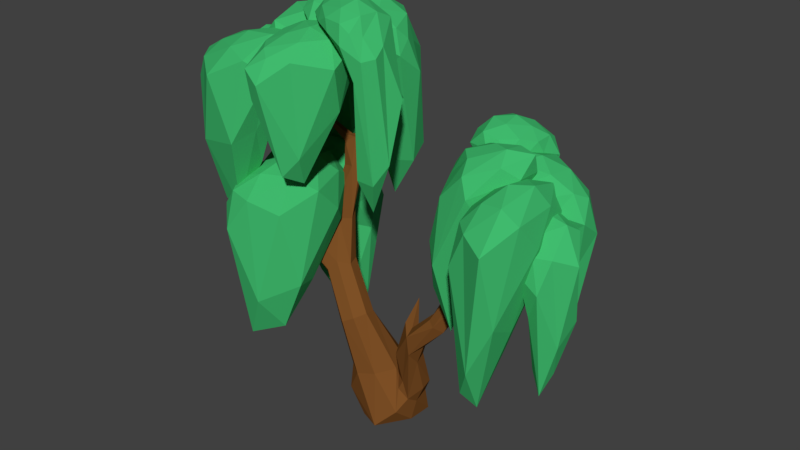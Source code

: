 # Source: Tree_009.blend  (saved by Blender 2.78.0; exported with 4.5.12 LTS)
import bpy
from mathutils import Matrix  # noqa: F401  (used for matrix-valued properties, if any)

bpy.ops.wm.read_factory_settings(use_empty=True)
scene = bpy.context.scene
scene.name = 'Scene'

# ---- collections
col_collection_1 = bpy.data.collections.new('Collection 1'); scene.collection.children.link(col_collection_1)

# ---- materials (node trees are filled in below, after node groups)
mat_brunfonc__002 = bpy.data.materials.new('BrunFoncé.002')
mat_brunfonc__002.alpha_threshold = 0.0
mat_brunfonc__002.use_transparent_shadow = False
mat_brunfonc__002.diffuse_color = (0.2079, 0.07967, 0.01937, 1.0)
mat_brunfonc__002.roughness = 0.5
mat_brunfonc__002.specular_intensity = 0.0
mat_vertfonc__003 = bpy.data.materials.new('VertFoncé.003')
mat_vertfonc__003.alpha_threshold = 0.0
mat_vertfonc__003.use_transparent_shadow = False
mat_vertfonc__003.diffuse_color = (0.05177, 0.4969, 0.1565, 1.0)
mat_vertfonc__003.roughness = 0.5
mat_vertfonc__003.specular_intensity = 0.0

# ---- material node trees

# ---- world
world_world = bpy.data.worlds.new('World'); scene.world = world_world
world_world.color = (0.05088, 0.05088, 0.05088)
world_world.use_sun_shadow = False
world_world.sun_shadow_jitter_overblur = 0.0
world_world.cycles.sampling_method = 'MANUAL'

# ---- meshes
me_plane_013 = bpy.data.meshes.new('Plane.013')
me_plane_013.from_pydata([(-1.528, 0.7576, 6.058), (0.02313, -0.5264, 1.207), (0.5765, -0.4703, 0.4063), (0.191, 0.7731, 0.3312), (0.6527, 0.5796, 0.0), (-0.7416, -0.468, 0.5074), (-0.2965, -0.5333, 0.0), (-1.648, 0.5097, 5.927), (-1.654, 0.4854, 5.377), (-1.773, 0.5126, 4.517), (-1.319, 0.3187, 4.246), (-1.502, 0.6279, 4.505), (-1.258, -0.2621, 3.437), (-1.582, -0.213, 3.059), (-0.4771, -0.6279, 2.474), (-0.3685, -0.1022, 2.477), (-0.9302, -0.5376, 2.199), (0.2647, 0.2748, 1.232), (-0.8502, -0.0002425, 2.235), (-0.7331, -0.3849, 1.101), (1.007, -0.6401, 2.614), (0.139, 0.5585, 0.0), (-1.389, 0.2501, 8.22), (0.9494, -0.3777, 2.701), (1.27, -0.4027, 2.366), (2.44, -0.4588, 4.326), (0.6321, -0.002478, 0.0), (-1.405, 0.2143, 2.962), (0.5609, 0.5138, 0.8334), (0.7386, 0.04537, 0.5101), (-0.6141, 0.5243, 0.523), (-2.106, -0.2277, 7.099), (-1.143, 0.2249, 3.392), (-2.165, -0.2276, 3.552), (0.5715, -0.2586, 2.28), (-2.248, 0.02651, 3.816), (-1.712, 0.07414, 4.304), (2.029, -0.2014, 4.344), (-1.723, 0.6464, 5.978), (-1.266, 0.6522, 5.847), (2.094, -0.5578, 3.902), (2.323, -0.4374, 3.853), (-1.09, 0.6172, 7.403), (-1.198, 0.7333, 7.513), (-0.9684, 0.9012, 7.216), (-0.9569, 0.7466, 7.167), (-0.9937, 0.7363, 7.484), (-1.167, 0.6966, 7.218), (-2.154, -0.05032, 4.0), (-2.101, -0.3776, 3.675), (0.5104, -0.3016, 0.9205), (3.098, -1.076, 4.493), (2.998, -1.064, 4.552), (3.113, -0.8848, 4.615), (2.513, -0.3992, 4.049), (2.159, 0.3507, 4.94), (0.7435, -0.09216, 2.662), (0.7249, -0.33, 2.716), (1.037, -0.312, 1.834), (0.6206, -0.2909, 1.15), (0.9902, -0.05725, 1.93), (0.9576, 0.001407, 0.9663), (0.4228, 0.07194, 1.291), (1.533, -0.3973, 3.289), (1.859, -0.5015, 3.01), (1.671, -0.6151, 3.101), (2.337, -0.05035, 4.254), (1.944, -0.163, 4.07), (2.281, 0.3991, 4.857), (2.234, 0.2194, 4.971), (2.365, 0.2794, 4.91), (-2.77, -0.5004, 3.891), (-2.627, -0.4727, 4.046), (-0.8777, 0.01047, 0.6269), (-0.5639, 0.3287, 0.0), (-0.2596, 0.7209, 0.3385), (0.1696, -0.7173, 0.0), (-2.09, 0.08808, 3.532), (-1.409, 0.4426, 5.422), (-0.9876, 0.9171, 7.452), (-0.2061, 0.572, 1.305), (0.3418, -0.1734, 1.306), (-1.428, -0.3768, 3.232), (-1.991, -0.3064, 3.912), (0.9524, 0.2334, 1.056), (0.3093, 0.5327, 1.034), (1.796, -0.2239, 3.005), (0.6975, -0.2089, 0.6732), (0.3918, -0.145, 1.18), (1.538, -0.2305, 3.213), (2.291, -0.225, 4.333), (-0.4332, 0.8823, 8.06), (-0.4625, 0.9137, 8.064), (-1.387, 0.2834, 8.243), (3.604, -1.598, 5.475), (3.59, -1.558, 5.509), (2.868, 0.8596, 5.987), (0.8333, -0.008331, 3.219), (-0.7331, -0.2138, 0.0), (-3.043, -0.7401, 4.533), (-0.3811, -0.6421, 1.116), (-0.7284, -0.7146, 2.34), (-1.013, -0.2466, 2.17), (-0.5958, 0.08146, 2.383), (-0.3131, -0.3883, 2.55), (-1.018, -0.08718, 3.396), (-1.727, 0.5167, 3.941), (-1.544, 0.8254, 5.538), (-1.479, 0.06419, 4.304), (-1.849, 0.2267, 4.364), (-1.296, 0.8384, 5.924), (-1.59, 0.6892, 6.05), (-1.592, 0.5269, 6.087), (-1.406, 0.5808, 6.058), (-1.24, 0.8521, 6.937), (-2.679, -0.6001, 3.898), (0.6823, 0.4264, 0.5899), (1.033, -0.2175, 2.694), (1.21, -0.2004, 2.428), (1.011, -0.5761, 2.137), (3.163, -0.9462, 4.499), (2.355, 0.3531, 4.868), (2.322, 0.222, 4.956), (2.172, 0.2785, 4.985), (0.9508, -0.1683, 2.699), (0.5223, -0.4032, 1.882), (0.5973, 0.1416, 1.547), (1.957, -0.1619, 3.445), (2.19, -0.5228, 3.784), (2.101, -0.4985, 4.167), (1.541, -0.5609, 3.209), (2.067, -0.05606, 3.968), (2.202, 0.4083, 4.891), (2.989, -1.001, 4.647), (-2.711, -0.4105, 4.012), (-2.606, -0.575, 4.012), (-0.2526, -0.2773, 7.879), (-1.322, 0.2615, 8.737), (-0.1512, -0.04676, 6.597), (0.0303, -0.5157, 5.7), (-0.4798, -0.8238, 8.435), (-1.406, -0.3817, 8.728), (-0.8409, 0.3668, 9.14), (0.1745, -0.3384, 8.608), (-0.2337, -0.8388, 8.884), (-0.9143, -0.7573, 9.047), (-1.513, -0.121, 9.173), (-0.5205, -0.2777, 9.384), (-0.4165, -0.3081, 5.758), (-0.6464, 0.08845, 8.345), (-0.5986, 0.4032, 8.478), (-1.519, -0.06405, 8.752), (-0.7989, -0.2492, 8.424), (-0.3647, -0.543, 5.737), (-0.2321, -0.2127, 4.936), (-0.425, -0.549, 8.065), (-0.1557, -0.8282, 7.934), (-0.8823, -0.592, 8.604), (-1.611, 0.07382, 8.998), (-1.617, -0.3073, 8.935), (-0.2764, 0.4101, 8.725), (-1.279, 0.4276, 8.981), (0.3055, -0.3333, 6.176), (0.3809, -0.01717, 7.496), (-0.3704, -0.9727, 8.651), (0.03574, -0.8285, 8.374), (-1.242, -0.6156, 8.887), (-0.7954, -0.848, 8.813), (-1.438, 0.1743, 9.273), (-0.07594, 0.1809, 9.019), (-0.07078, -0.6408, 8.796), (-0.4515, -0.8622, 9.039), (-1.267, -0.4626, 9.16), (-0.7421, 0.1036, 9.378), (-1.062, -0.1751, 9.351), (-0.1236, -0.1652, 9.181), (-0.1994, -0.5549, 9.174), (-0.6561, -0.5914, 9.252), (0.2131, -0.5972, 8.424), (-2.71, 1.299, 6.676), (-2.845, -0.29, 7.853), (-3.157, 1.336, 5.911), (-2.24, 2.13, 4.481), (-1.849, 1.359, 7.443), (-1.991, -0.07908, 7.839), (-3.214, 0.2667, 8.398), (-3.112, 2.376, 7.832), (-1.953, 1.918, 8.113), (-1.758, 0.7263, 8.273), (-2.268, -0.3433, 8.444), (-2.558, 0.9934, 8.732), (-2.733, 1.174, 4.614), (-2.958, 0.6494, 7.32), (-3.38, 0.5551, 7.501), (-2.337, -0.3783, 7.873), (-2.457, 0.6225, 7.428), (-2.205, 1.493, 4.215), (-2.614, 1.895, 4.497), (-2.243, 1.267, 6.873), (-1.924, 1.875, 6.147), (-1.982, 0.6856, 7.672), (-2.466, -0.5627, 8.207), (-1.981, -0.3831, 8.121), (-3.547, 0.9606, 7.837), (-3.076, -0.3169, 8.183), (-2.692, 2.359, 6.601), (-3.285, 2.054, 6.708), (-1.642, 1.688, 7.745), (-1.975, 2.279, 7.388), (-1.776, 0.2421, 8.056), (-1.694, 0.9318, 7.956), (-2.678, -0.3935, 8.579), (-3.468, 1.506, 8.296), (-2.406, 2.208, 8.046), (-1.83, 1.429, 8.277), (-1.957, 0.1355, 8.426), (-2.93, 0.521, 8.722), (-2.421, 0.2542, 8.684), (-3.015, 1.64, 8.527), (-2.4, 1.659, 8.488), (-2.094, 0.9712, 8.551), (-2.811, -1.113, 7.019), (-1.892, -0.3402, 7.888), (-2.364, -1.365, 6.561), (-3.528, -1.273, 4.661), (-3.711, -0.6941, 7.475), (-2.822, 0.006409, 7.84), (-1.874, -0.8555, 8.262), (-3.078, -1.94, 7.733), (-3.956, -1.07, 7.929), (-3.509, -0.3165, 8.1), (-2.453, -0.01146, 8.296), (-2.917, -0.9046, 8.441), (-2.614, -1.033, 5.673), (-2.258, -0.9035, 7.461), (-1.815, -1.083, 7.609), (-2.331, -0.01783, 7.891), (-2.73, -0.6198, 7.523), (-3.231, -0.9096, 4.862), (-3.035, -1.342, 4.623), (-3.253, -0.8463, 7.133), (-3.866, -1.003, 6.828), (-3.233, -0.403, 7.679), (-2.129, 0.006283, 8.144), (-2.685, 0.1719, 8.057), (-1.896, -1.402, 7.834), (-1.677, -0.4574, 8.134), (-3.541, -1.726, 6.178), (-2.62, -1.829, 6.326), (-4.106, -0.7684, 7.667), (-4.081, -1.263, 7.343), (-3.216, -0.05705, 7.971), (-3.661, -0.3874, 7.86), (-2.042, -0.2086, 8.409), (-2.296, -1.667, 8.131), (-3.675, -1.472, 7.88), (-3.82, -0.7393, 8.069), (-3.008, -0.1045, 8.248), (-2.304, -0.8476, 8.471), (-2.645, -0.4259, 8.442), (-2.816, -1.5, 8.275), (-3.413, -1.178, 8.226), (-3.337, -0.638, 8.297), (-3.384, 0.2422, 6.756), (-2.104, -0.4384, 7.407), (-3.637, -0.09944, 6.419), (-4.097, 0.9134, 5.425), (-3.029, 0.9474, 7.242), (-1.964, 0.3146, 7.373), (-2.558, -0.5291, 7.941), (-4.156, 0.3153, 7.767), (-3.375, 1.068, 7.859), (-2.409, 0.7914, 7.813), (-1.775, 0.0004777, 7.837), (-2.813, 0.2544, 8.265), (-3.46, 0.1779, 5.896), (-2.912, -0.1889, 7.116), (-2.962, -0.5567, 7.273), (-1.859, -0.06774, 7.381), (-2.702, 0.1991, 7.168), (-3.593, 0.7111, 5.469), (-4.089, 0.5315, 5.234), (-3.174, 0.6013, 6.854), (-3.532, 1.073, 6.8), (-2.547, 0.598, 7.342), (-1.719, -0.2362, 7.63), (-1.695, 0.2128, 7.556), (-3.267, -0.5421, 7.607), (-2.114, -0.6309, 7.682), (-4.338, 0.6387, 5.929), (-4.177, 0.05961, 6.683), (-3.154, 1.231, 7.515), (-3.756, 1.18, 7.33), (-2.092, 0.6018, 7.576), (-2.585, 0.9162, 7.584), (-1.861, -0.3425, 7.963), (-3.571, -0.2814, 8.041), (-3.755, 0.8133, 7.871), (-2.948, 0.9887, 7.916), (-2.021, 0.4201, 7.868), (-2.598, -0.2115, 8.216), (-2.231, 0.09537, 8.119), (-3.477, 0.1256, 8.216), (-3.284, 0.6203, 8.15), (-2.663, 0.6137, 8.089), (-1.384, -0.7654, 7.443), (-1.834, 0.2923, 8.189), (-0.9839, -0.3205, 7.039), (-1.401, -1.619, 5.885), (-2.018, -1.625, 7.93), (-2.249, -0.507, 8.202), (-1.372, 0.2762, 8.523), (-0.5349, -0.9394, 8.133), (-1.561, -1.741, 8.353), (-2.106, -1.193, 8.477), (-2.184, -0.1469, 8.587), (-1.437, -0.6443, 8.747), (-1.305, -0.5575, 6.486), (-1.375, -0.1191, 7.83), (-1.166, 0.2652, 7.936), (-2.168, -0.06407, 8.217), (-1.768, -0.5764, 7.913), (-1.604, -1.235, 6.013), (-1.251, -1.161, 5.635), (-1.823, -1.244, 7.59), (-1.852, -1.905, 7.496), (-2.054, -1.023, 8.083), (-2.167, 0.1331, 8.432), (-2.373, -0.3482, 8.387), (-0.889, 0.1735, 8.143), (-1.706, 0.4856, 8.396), (-1.092, -1.439, 6.279), (-0.676, -0.6716, 7.178), (-1.951, -1.94, 8.127), (-1.571, -2.037, 7.879), (-2.253, -0.8706, 8.343), (-2.142, -1.414, 8.271), (-1.965, 0.2043, 8.663), (-0.6938, -0.1921, 8.434), (-1.149, -1.517, 8.292), (-1.799, -1.545, 8.469), (-2.16, -0.6532, 8.578), (-1.423, -0.09235, 8.737), (-1.834, -0.3521, 8.73), (-0.8964, -0.6275, 8.594), (-1.264, -1.14, 8.585), (-1.728, -1.005, 8.644), (-1.024, 1.153, 7.06), (-2.29, 0.4283, 8.419), (-1.193, 1.447, 6.144), (-0.4591, 1.37, 5.504), (-0.4856, 0.5721, 7.818), (-1.611, -0.1302, 8.394), (-2.018, 1.106, 8.878), (-0.5578, 1.691, 7.953), (-0.236, 0.9007, 8.377), (-0.7906, 0.2026, 8.72), (-1.93, -0.008226, 9.022), (-1.019, 1.041, 9.122), (-1.03, 0.9952, 5.69), (-1.664, 1.026, 7.764), (-1.974, 1.324, 7.947), (-2.053, -0.02812, 8.46), (-1.373, 0.6189, 7.883), (-0.7269, 0.8823, 5.62), (-0.9432, 1.323, 4.637), (-0.8104, 0.7843, 7.322), (-0.3159, 0.8745, 7.087), (-1.015, 0.3005, 8.125), (-2.245, -0.002724, 8.813), (-1.82, -0.2917, 8.713), (-1.722, 1.729, 8.222), (-2.419, 0.6287, 8.745), (-0.5154, 1.782, 5.783), (-0.8913, 2.046, 6.67), (-0.2092, 0.6179, 8.081), (-0.1231, 1.15, 7.644), (-1.206, -0.0912, 8.57), (-0.6323, 0.2431, 8.381), (-2.203, 0.3026, 9.155), (-1.279, 1.831, 8.572), (-0.3595, 1.218, 8.237), (-0.3432, 0.655, 8.622), (-1.364, 0.02564, 8.947), (-1.615, 1.061, 9.17), (-1.525, 0.492, 9.178), (-0.8938, 1.549, 8.784), (-0.5005, 1.181, 8.772), (-0.7718, 0.6434, 8.956), (2.508, -0.9774, 5.475), (3.565, -0.5839, 6.626), (2.527, -1.272, 4.958), (2.12, -0.8523, 3.792), (2.201, -0.4428, 6.218), (3.222, -0.06726, 6.594), (3.369, -0.951, 7.224), (2.25, -1.218, 6.437), (2.052, -0.4672, 6.831), (2.625, -0.152, 7.094), (3.52, -0.1506, 7.25), (2.94, -0.4925, 7.433), (2.594, -0.8887, 4.246), (2.919, -0.9556, 6.072), (3.094, -1.224, 6.29), (3.511, -0.2044, 6.627), (2.817, -0.6066, 6.177), (2.434, -0.6879, 3.888), (2.415, -1.003, 3.517), (2.404, -0.6537, 5.647), (1.979, -0.5316, 5.43), (2.668, -0.3155, 6.446), (3.681, -0.2488, 7.006), (3.422, 0.02828, 6.901), (2.945, -1.389, 6.63), (3.666, -0.753, 7.015), (2.028, -1.08, 4.41), (2.304, -1.478, 5.137), (1.962, -0.3482, 6.52), (1.869, -0.5271, 5.988), (2.928, -0.04204, 6.857), (2.425, -0.2178, 6.779), (3.707, -0.3822, 7.387), (2.771, -1.279, 6.998), (2.117, -0.7356, 6.685), (2.211, -0.3816, 7.1), (3.11, -0.07402, 7.228), (3.292, -0.6768, 7.472), (3.319, -0.2663, 7.419), (2.641, -0.9467, 7.2), (2.38, -0.6518, 7.223), (2.697, -0.3123, 7.319), (1.867, -0.8255, 5.624), (1.943, -1.107, 5.386), (2.611, 0.5807, 6.154), (2.34, -0.2001, 6.904), (2.291, 0.5458, 5.813), (3.081, 0.9371, 4.869), (3.245, 0.7032, 6.646), (2.999, -0.04042, 6.9), (2.101, 0.1065, 7.322), (2.383, 1.192, 6.961), (3.201, 1.034, 7.156), (3.236, 0.4253, 7.241), (2.753, -0.1585, 7.338), (2.65, 0.5488, 7.587), (2.608, 0.4478, 5.37), (2.353, 0.2567, 6.537), (2.025, 0.1938, 6.668), (2.712, -0.2163, 6.916), (2.724, 0.278, 6.615), (3.046, 0.6127, 4.974), (2.785, 0.7769, 4.694), (2.954, 0.6009, 6.274), (3.251, 0.9314, 6.183), (3.079, 0.3537, 6.796), (2.591, -0.3005, 7.158), (2.972, -0.183, 7.099), (1.928, 0.4192, 6.927), (2.157, -0.2072, 7.147), (2.75, 1.066, 5.287), (2.255, 0.9302, 5.981), (3.422, 0.9076, 6.878), (3.235, 1.178, 6.63), (3.184, 0.155, 7.068), (3.31, 0.518, 7.013), (2.439, -0.2002, 7.437), (2.026, 0.7405, 7.28), (2.89, 1.157, 7.114), (3.246, 0.7928, 7.264), (3.03, 0.1112, 7.338), (2.329, 0.2772, 7.567), (2.687, 0.1633, 7.532), (2.371, 0.8512, 7.454), (2.834, 0.8945, 7.425), (3.0, 0.5526, 7.453), (4.263, -0.569, 4.657), (3.496, 0.03412, 5.599), (4.44, -0.3151, 4.247), (4.505, -1.045, 2.976), (3.988, -1.095, 5.238), (3.295, -0.5102, 5.54), (3.927, 0.006749, 6.183), (4.982, -0.7937, 5.763), (4.325, -1.274, 5.923), (3.635, -0.9533, 5.988), (3.265, -0.2911, 6.122), (4.07, -0.6346, 6.502), (4.194, -0.46, 3.636), (4.021, -0.2216, 5.155), (4.127, 0.03502, 5.352), (3.265, -0.2129, 5.577), (3.825, -0.4918, 5.221), (4.277, -0.9636, 3.439), (4.63, -0.7838, 3.395), (4.078, -0.8214, 4.78), (4.278, -1.211, 4.655), (3.688, -0.7864, 5.425), (3.22, -0.09097, 5.896), (3.136, -0.4181, 5.79), (4.403, -0.03774, 5.711), (3.57, 0.1547, 5.931), (4.78, -0.9748, 4.081), (4.863, -0.5174, 4.493), (4.088, -1.343, 5.533), (4.513, -1.359, 5.251), (3.386, -0.7561, 5.752), (3.715, -1.048, 5.692), (3.39, -0.05462, 6.278), (4.664, -0.3027, 6.18), (4.64, -1.129, 5.908), (4.027, -1.171, 6.041), (3.401, -0.6357, 6.113), (3.96, -0.2575, 6.489), (3.635, -0.4371, 6.401), (4.571, -0.6104, 6.378), (4.357, -0.9528, 6.298), (3.888, -0.8719, 6.294), (3.47, 0.2625, 5.193), (2.541, -0.3495, 6.202), (3.099, 0.4877, 4.735), (4.263, 0.2582, 3.464), (4.247, -0.1262, 5.855), (3.375, -0.7184, 6.197), (2.537, 0.1741, 6.765), (3.727, 1.102, 6.279), (4.471, 0.2626, 6.541), (4.01, -0.4153, 6.656), (3.016, -0.6433, 6.787), (3.485, 0.1966, 7.122), (3.358, 0.1227, 4.138), (2.929, 0.1276, 5.708), (2.527, 0.3294, 5.884), (2.925, -0.6713, 6.219), (3.342, -0.1532, 5.814), (3.96, -0.05939, 3.605), (3.816, 0.3293, 3.228), (3.852, 0.003094, 5.355), (4.44, 0.1128, 5.232), (3.783, -0.363, 6.058), (2.726, -0.6619, 6.544), (3.229, -0.8486, 6.465), (2.609, 0.6492, 6.233), (2.339, -0.2068, 6.53), (4.016, 0.6671, 4.026), (3.376, 0.9269, 4.961), (4.604, -0.05303, 6.167), (4.626, 0.389, 5.834), (3.733, -0.6613, 6.423), (4.165, -0.3772, 6.349), (2.646, -0.4301, 6.919), (2.976, 0.9122, 6.708), (4.239, 0.6489, 6.485), (4.321, -0.03085, 6.686), (3.532, -0.5818, 6.787), (2.92, 0.1696, 7.095), (3.209, -0.2452, 7.048), (3.435, 0.7479, 6.942), (3.965, 0.4145, 6.904), (3.861, -0.08578, 6.941), (3.706, -1.284, 4.846), (4.054, -0.1646, 5.997), (4.025, -1.35, 4.328), (3.199, -1.729, 2.831), (3.069, -1.243, 5.588), (3.385, -0.1948, 5.964), (4.265, -0.6809, 6.674), (3.88, -2.235, 6.143), (3.084, -1.729, 6.4), (3.108, -0.8016, 6.505), (3.643, -0.07535, 6.656), (3.68, -1.157, 7.08), (3.717, -1.123, 3.616), (3.995, -0.8625, 5.442), (4.327, -0.8665, 5.66), (3.686, -0.0216, 5.997), (3.626, -0.7729, 5.547), (3.265, -1.249, 2.983), (3.506, -1.591, 2.566), (3.365, -1.2, 5.017), (3.039, -1.605, 4.874), (3.268, -0.765, 5.816), (3.816, 0.07738, 6.376), (3.427, 0.01973, 6.271), (4.403, -1.223, 6.079), (4.238, -0.201, 6.385), (3.517, -2.009, 3.506), (4.025, -1.929, 4.608), (2.875, -1.482, 5.95), (3.034, -1.959, 5.584), (3.184, -0.4211, 6.227), (3.024, -0.9275, 6.149), (3.96, -0.1083, 6.824), (4.278, -1.657, 6.639), (3.381, -2.014, 6.355), (3.064, -1.348, 6.556), (3.343, -0.3917, 6.654), (4.024, -0.8528, 7.053), (3.68, -0.5697, 6.976), (3.927, -1.705, 6.899), (3.463, -1.624, 6.833), (3.332, -1.058, 6.853), (-2.775, 1.029, 3.444), (-3.424, -0.1063, 4.599), (-3.279, 1.082, 2.913), (-1.952, 1.468, 1.439), (-1.763, 1.012, 4.21), (-2.365, -0.06061, 4.591), (-3.697, 0.4257, 5.263), (-2.937, 2.015, 4.724), (-1.728, 1.519, 5.016), (-1.859, 0.5731, 5.134), (-2.776, -0.179, 5.276), (-2.719, 0.931, 5.684), (-2.823, 0.8471, 2.214), (-3.267, 0.6004, 4.037), (-3.789, 0.5999, 4.243), (-2.858, -0.244, 4.615), (-2.692, 0.5187, 4.156), (-2.104, 0.9782, 1.595), (-2.455, 1.316, 1.164), (-2.242, 0.9535, 3.629), (-1.687, 1.373, 3.492), (-2.124, 0.5226, 4.438), (-3.069, -0.3429, 4.992), (-2.449, -0.2765, 4.899), (-3.868, 0.9681, 4.655), (-3.707, -0.06799, 4.982), (-2.419, 1.755, 2.099), (-3.216, 1.678, 3.186), (-1.428, 1.266, 4.576), (-1.634, 1.744, 4.198), (-2.021, 0.1787, 4.857), (-1.718, 0.6988, 4.778), (-3.271, -0.1503, 5.432), (-3.62, 1.422, 5.214), (-2.168, 1.803, 4.957), (-1.733, 1.133, 5.178), (-2.27, 0.1511, 5.28), (-3.294, 0.6121, 5.649), (-2.78, 0.3297, 5.588), (-3.056, 1.483, 5.486), (-2.332, 1.41, 5.437), (-2.182, 0.8343, 5.471), (-2.115, -0.7884, 3.583), (-1.948, 0.5088, 4.739), (-1.629, -0.6452, 3.053), (-2.704, -1.533, 1.684), (-3.057, -1.158, 4.35), (-2.909, 0.06328, 4.73), (-1.493, 0.1207, 5.403), (-1.707, -1.478, 4.863), (-2.897, -1.64, 5.156), (-3.136, -0.7156, 5.273), (-2.575, 0.3291, 5.416), (-2.205, -0.7188, 5.824), (-2.205, -0.7989, 2.741), (-1.824, -0.2043, 4.176), (-1.341, -0.004996, 4.382), (-2.523, 0.4207, 4.755), (-2.387, -0.3479, 4.296), (-2.672, -1.272, 2.258), (-1.975, -1.215, 1.977), (-2.637, -0.9211, 3.769), (-2.99, -1.521, 3.631), (-2.91, -0.5679, 4.578), (-2.366, 0.5923, 5.131), (-2.914, 0.2947, 5.038), (-1.128, -0.3155, 4.794), (-1.672, 0.581, 5.121), (-2.227, -1.747, 2.731), (-1.48, -1.177, 3.149), (-3.27, -1.52, 4.716), (-2.898, -1.884, 4.337), (-3.136, -0.2891, 4.997), (-3.219, -0.8855, 4.918), (-2.106, 0.4912, 5.571), (-1.185, -0.8299, 5.354), (-2.381, -1.735, 5.096), (-3.04, -1.282, 5.318), (-2.917, -0.1688, 5.419), (-1.794, -0.2049, 5.789), (-2.378, -0.1398, 5.727), (-1.683, -1.101, 5.625), (-2.38, -1.309, 5.577), (-2.738, -0.834, 5.61), (-3.724, -0.2562, 3.338), (-2.668, -0.8383, 4.139), (-3.884, -0.6869, 2.939), (-4.333, 0.3846, 1.73), (-3.52, 0.6057, 3.908), (-2.632, 0.03876, 4.086), (-3.016, -0.9974, 4.774), (-4.337, -0.2659, 4.537), (-3.804, 0.7039, 4.64), (-3.027, 0.526, 4.599), (-2.458, -0.2844, 4.647), (-3.292, -0.1358, 5.144), (-3.77, -0.3546, 2.311), (-3.318, -0.6741, 3.78), (-3.322, -1.097, 3.974), (-2.514, -0.3817, 4.103), (-3.193, -0.2013, 3.836), (-3.922, 0.2268, 1.791), (-4.288, -0.0523, 1.509), (-3.596, 0.1845, 3.45), (-3.919, 0.6705, 3.374), (-3.112, 0.2781, 4.038), (-2.39, -0.5494, 4.405), (-2.415, -0.03588, 4.309), (-3.563, -1.119, 4.369), (-2.659, -1.055, 4.471), (-4.497, 0.04593, 2.334), (-4.321, -0.5783, 3.248), (-3.646, 0.9152, 4.228), (-4.107, 0.7688, 4.002), (-2.761, 0.3511, 4.322), (-3.174, 0.6393, 4.321), (-2.492, -0.6851, 4.803), (-3.827, -0.8577, 4.881), (-4.075, 0.3603, 4.656), (-3.466, 0.6756, 4.713), (-2.69, 0.1591, 4.674), (-3.079, -0.6367, 5.096), (-2.823, -0.2365, 4.978), (-3.795, -0.3778, 5.083), (-3.692, 0.2121, 4.996), (-3.209, 0.2919, 4.929)], [], [(82, 83, 49), (76, 2, 1), (1, 100, 76), (2, 87, 50), (4, 26, 21), (5, 100, 19), (38, 111, 0), (10, 110, 39), (9, 107, 106), (11, 110, 10), (124, 23, 118), (18, 102, 27), (18, 103, 80), (80, 30, 18), (30, 73, 18), (20, 125, 59), (57, 20, 23), (66, 90, 54), (108, 83, 12), (12, 105, 108), (25, 90, 37), (77, 106, 27), (17, 81, 88), (75, 74, 30), (106, 11, 32), (77, 13, 33), (13, 82, 33), (34, 125, 57), (58, 60, 118), (118, 24, 58), (24, 119, 58), (56, 124, 60), (36, 109, 48), (67, 63, 37), (110, 11, 107), (38, 107, 9), (78, 39, 113), (8, 78, 7), (79, 114, 43), (42, 47, 45), (47, 113, 45), (45, 44, 91), (46, 93, 22), (46, 22, 42), (33, 71, 77), (35, 134, 48), (48, 134, 72), (87, 29, 61), (87, 59, 50), (17, 88, 62), (65, 119, 64), (119, 65, 20), (117, 127, 118), (41, 120, 51), (52, 133, 129), (54, 25, 53), (41, 51, 128), (124, 97, 23), (97, 56, 34), (126, 62, 34), (61, 84, 58), (128, 64, 41), (63, 67, 89), (131, 132, 68), (37, 90, 69), (67, 37, 55), (68, 121, 66), (66, 121, 70), (94, 133, 52), (52, 51, 94), (133, 95, 53), (44, 110, 107, 79), (85, 3, 75, 80), (17, 85, 80), (28, 116, 85), (39, 110, 44), (31, 7, 112), (31, 112, 111), (2, 81, 1), (50, 81, 2), (3, 4, 21, 75), (3, 85, 116), (4, 3, 116), (5, 6, 76, 100), (5, 19, 73), (5, 73, 98), (78, 8, 36, 108), (6, 5, 98), (112, 113, 111), (111, 113, 0), (38, 31, 111), (7, 31, 38), (9, 109, 8), (108, 105, 10), (8, 109, 36), (10, 39, 78, 108), (101, 14, 12, 82), (114, 79, 107, 0), (11, 106, 107), (104, 105, 12, 14), (15, 32, 105, 104), (103, 106, 32, 15), (102, 16, 13, 77), (106, 103, 27), (27, 102, 77), (82, 13, 16, 101), (104, 14, 1, 81), (18, 27, 103), (101, 100, 1, 14), (103, 15, 17, 80), (81, 17, 15, 104), (16, 19, 100, 101), (18, 73, 102), (102, 73, 19, 16), (6, 21, 26, 76), (20, 59, 119), (98, 74, 21, 6), (87, 2, 26, 29), (21, 74, 75), (118, 23, 117), (12, 83, 82), (25, 37, 129), (29, 26, 4, 116), (2, 76, 26), (73, 30, 74, 98), (50, 88, 81), (30, 80, 75), (9, 35, 48, 109), (32, 11, 10), (10, 105, 32), (33, 82, 49), (34, 56, 126), (60, 126, 56), (60, 124, 118), (77, 35, 9, 106), (83, 108, 36, 48), (7, 78, 113, 112), (37, 63, 129), (127, 131, 66), (66, 54, 127), (9, 8, 38), (38, 0, 107), (41, 127, 54), (47, 114, 0, 113), (7, 38, 8), (57, 125, 20), (43, 114, 47), (79, 43, 46), (42, 45, 46), (45, 39, 44), (113, 39, 45), (91, 92, 79, 46), (46, 45, 91), (22, 93, 43, 47), (79, 92, 44), (91, 44, 92), (47, 42, 22), (115, 71, 33, 49), (46, 43, 93), (71, 134, 35, 77), (135, 83, 48, 72), (84, 61, 29, 116), (49, 83, 135), (49, 135, 115), (85, 17, 62, 126), (50, 59, 88), (86, 64, 24, 118), (28, 85, 126), (28, 84, 116), (64, 119, 24), (63, 23, 20, 130), (89, 117, 63), (127, 86, 118), (127, 117, 89), (20, 65, 130), (51, 52, 40, 128), (23, 63, 117), (53, 25, 133), (41, 54, 120), (25, 129, 133), (54, 53, 120), (87, 61, 58, 119), (40, 52, 129), (54, 90, 25), (96, 121, 68), (68, 132, 96), (96, 122, 70), (70, 121, 96), (96, 123, 69), (69, 122, 96), (96, 132, 55), (55, 123, 96), (57, 23, 97), (34, 57, 97), (56, 97, 124), (58, 84, 60), (34, 62, 125), (60, 84, 28), (60, 28, 126), (130, 65, 40, 129), (59, 87, 119), (59, 125, 88), (88, 125, 62), (86, 127, 41), (41, 64, 86), (128, 40, 65, 64), (131, 127, 89, 67), (63, 130, 129), (132, 131, 67, 55), (131, 68, 66), (122, 90, 66, 70), (94, 120, 53, 95), (69, 90, 122), (69, 123, 37), (55, 37, 123), (95, 133, 94), (51, 120, 94), (71, 115, 99), (134, 71, 99), (99, 135, 72), (72, 134, 99), (99, 115, 135), (136, 149, 148), (137, 149, 151), (136, 148, 153), (136, 153, 155), (136, 155, 152), (137, 151, 158), (138, 150, 160), (139, 154, 162), (140, 156, 164), (141, 157, 166), (137, 158, 161), (138, 160, 163), (139, 162, 165), (140, 164, 167), (141, 166, 159), (142, 168, 173), (143, 169, 175), (144, 170, 176), (145, 171, 177), (146, 172, 174), (174, 177, 147), (174, 172, 177), (172, 145, 177), (177, 176, 147), (177, 171, 176), (171, 144, 176), (176, 175, 147), (176, 170, 175), (170, 143, 175), (175, 173, 147), (175, 169, 173), (169, 142, 173), (173, 174, 147), (173, 168, 174), (168, 146, 174), (159, 172, 146), (159, 166, 172), (166, 145, 172), (167, 171, 145), (167, 164, 171), (164, 144, 171), (165, 170, 144), (165, 162, 178), (162, 143, 178), (163, 169, 143), (163, 160, 169), (160, 142, 169), (161, 168, 142), (161, 158, 168), (158, 146, 168), (166, 167, 145), (166, 157, 167), (157, 140, 167), (164, 165, 144), (164, 156, 165), (156, 139, 165), (162, 163, 143), (162, 154, 163), (154, 138, 163), (160, 161, 142), (160, 150, 161), (150, 137, 161), (158, 159, 146), (158, 151, 159), (151, 141, 159), (152, 157, 141), (152, 155, 157), (155, 140, 157), (155, 156, 140), (155, 153, 156), (153, 139, 156), (153, 154, 139), (153, 148, 154), (148, 138, 154), (151, 152, 141), (151, 149, 152), (149, 136, 152), (148, 150, 138), (148, 149, 150), (149, 137, 150), (178, 143, 170), (178, 170, 165), (179, 192, 191), (180, 192, 194), (179, 191, 196), (179, 196, 198), (179, 198, 195), (180, 194, 201), (181, 193, 203), (182, 197, 205), (183, 199, 207), (184, 200, 209), (180, 201, 204), (181, 203, 206), (182, 205, 208), (183, 207, 210), (184, 209, 202), (185, 211, 216), (186, 212, 218), (187, 213, 219), (188, 214, 220), (189, 215, 217), (217, 220, 190), (217, 215, 220), (215, 188, 220), (220, 219, 190), (220, 214, 219), (214, 187, 219), (219, 218, 190), (219, 213, 218), (213, 186, 218), (218, 216, 190), (218, 212, 216), (212, 185, 216), (216, 217, 190), (216, 211, 217), (211, 189, 217), (202, 215, 189), (202, 209, 215), (209, 188, 215), (210, 214, 188), (210, 207, 214), (207, 187, 214), (208, 213, 187), (208, 205, 213), (205, 186, 213), (206, 212, 186), (206, 203, 212), (203, 185, 212), (204, 211, 185), (204, 201, 211), (201, 189, 211), (209, 210, 188), (209, 200, 210), (200, 183, 210), (207, 208, 187), (207, 199, 208), (199, 182, 208), (205, 206, 186), (205, 197, 206), (197, 181, 206), (203, 204, 185), (203, 193, 204), (193, 180, 204), (201, 202, 189), (201, 194, 202), (194, 184, 202), (195, 200, 184), (195, 198, 200), (198, 183, 200), (198, 199, 183), (198, 196, 199), (196, 182, 199), (196, 197, 182), (196, 191, 197), (191, 181, 197), (194, 195, 184), (194, 192, 195), (192, 179, 195), (191, 193, 181), (191, 192, 193), (192, 180, 193), (221, 234, 233), (222, 234, 236), (221, 233, 238), (221, 238, 240), (221, 240, 237), (222, 236, 243), (223, 235, 245), (224, 239, 247), (225, 241, 249), (226, 242, 251), (222, 243, 246), (223, 245, 248), (224, 247, 250), (225, 249, 252), (226, 251, 244), (227, 253, 258), (228, 254, 260), (229, 255, 261), (230, 256, 262), (231, 257, 259), (259, 262, 232), (259, 257, 262), (257, 230, 262), (262, 261, 232), (262, 256, 261), (256, 229, 261), (261, 260, 232), (261, 255, 260), (255, 228, 260), (260, 258, 232), (260, 254, 258), (254, 227, 258), (258, 259, 232), (258, 253, 259), (253, 231, 259), (244, 257, 231), (244, 251, 257), (251, 230, 257), (252, 256, 230), (252, 249, 256), (249, 229, 256), (250, 255, 229), (250, 247, 255), (247, 228, 255), (248, 254, 228), (248, 245, 254), (245, 227, 254), (246, 253, 227), (246, 243, 253), (243, 231, 253), (251, 252, 230), (251, 242, 252), (242, 225, 252), (249, 250, 229), (249, 241, 250), (241, 224, 250), (247, 248, 228), (247, 239, 248), (239, 223, 248), (245, 246, 227), (245, 235, 246), (235, 222, 246), (243, 244, 231), (243, 236, 244), (236, 226, 244), (237, 242, 226), (237, 240, 242), (240, 225, 242), (240, 241, 225), (240, 238, 241), (238, 224, 241), (238, 239, 224), (238, 233, 239), (233, 223, 239), (236, 237, 226), (236, 234, 237), (234, 221, 237), (233, 235, 223), (233, 234, 235), (234, 222, 235), (263, 276, 275), (264, 276, 278), (263, 275, 280), (263, 280, 282), (263, 282, 279), (264, 278, 285), (265, 277, 287), (266, 281, 289), (267, 283, 291), (268, 284, 293), (264, 285, 288), (265, 287, 290), (266, 289, 292), (267, 291, 294), (268, 293, 286), (269, 295, 300), (270, 296, 302), (271, 297, 303), (272, 298, 304), (273, 299, 301), (301, 304, 274), (301, 299, 304), (299, 272, 304), (304, 303, 274), (304, 298, 303), (298, 271, 303), (303, 302, 274), (303, 297, 302), (297, 270, 302), (302, 300, 274), (302, 296, 300), (296, 269, 300), (300, 301, 274), (300, 295, 301), (295, 273, 301), (286, 299, 273), (286, 293, 299), (293, 272, 299), (294, 298, 272), (294, 291, 298), (291, 271, 298), (292, 297, 271), (292, 289, 297), (289, 270, 297), (290, 296, 270), (290, 287, 296), (287, 269, 296), (288, 295, 269), (288, 285, 295), (285, 273, 295), (293, 294, 272), (293, 284, 294), (284, 267, 294), (291, 292, 271), (291, 283, 292), (283, 266, 292), (289, 290, 270), (289, 281, 290), (281, 265, 290), (287, 288, 269), (287, 277, 288), (277, 264, 288), (285, 286, 273), (285, 278, 286), (278, 268, 286), (279, 284, 268), (279, 282, 284), (282, 267, 284), (282, 283, 267), (282, 280, 283), (280, 266, 283), (280, 281, 266), (280, 275, 281), (275, 265, 281), (278, 279, 268), (278, 276, 279), (276, 263, 279), (275, 277, 265), (275, 276, 277), (276, 264, 277), (305, 318, 317), (306, 318, 320), (305, 317, 322), (305, 322, 324), (305, 324, 321), (306, 320, 327), (307, 319, 329), (308, 323, 331), (309, 325, 333), (310, 326, 335), (306, 327, 330), (307, 329, 332), (308, 331, 334), (309, 333, 336), (310, 335, 328), (311, 337, 342), (312, 338, 344), (313, 339, 345), (314, 340, 346), (315, 341, 343), (343, 346, 316), (343, 341, 346), (341, 314, 346), (346, 345, 316), (346, 340, 345), (340, 313, 345), (345, 344, 316), (345, 339, 344), (339, 312, 344), (344, 342, 316), (344, 338, 342), (338, 311, 342), (342, 343, 316), (342, 337, 343), (337, 315, 343), (328, 341, 315), (328, 335, 341), (335, 314, 341), (336, 340, 314), (336, 333, 340), (333, 313, 340), (334, 339, 313), (334, 331, 339), (331, 312, 339), (332, 338, 312), (332, 329, 338), (329, 311, 338), (330, 337, 311), (330, 327, 337), (327, 315, 337), (335, 336, 314), (335, 326, 336), (326, 309, 336), (333, 334, 313), (333, 325, 334), (325, 308, 334), (331, 332, 312), (331, 323, 332), (323, 307, 332), (329, 330, 311), (329, 319, 330), (319, 306, 330), (327, 328, 315), (327, 320, 328), (320, 310, 328), (321, 326, 310), (321, 324, 326), (324, 309, 326), (324, 325, 309), (324, 322, 325), (322, 308, 325), (322, 323, 308), (322, 317, 323), (317, 307, 323), (320, 321, 310), (320, 318, 321), (318, 305, 321), (317, 319, 307), (317, 318, 319), (318, 306, 319), (347, 360, 359), (348, 360, 362), (347, 359, 364), (347, 364, 366), (347, 366, 363), (348, 362, 369), (349, 361, 371), (350, 365, 373), (351, 367, 375), (352, 368, 377), (348, 369, 372), (349, 371, 374), (350, 373, 376), (351, 375, 378), (352, 377, 370), (353, 379, 384), (354, 380, 386), (355, 381, 387), (356, 382, 388), (357, 383, 385), (385, 388, 358), (385, 383, 388), (383, 356, 388), (388, 387, 358), (388, 382, 387), (382, 355, 387), (387, 386, 358), (387, 381, 386), (381, 354, 386), (386, 384, 358), (386, 380, 384), (380, 353, 384), (384, 385, 358), (384, 379, 385), (379, 357, 385), (370, 383, 357), (370, 377, 383), (377, 356, 383), (378, 382, 356), (378, 375, 382), (375, 355, 382), (376, 381, 355), (376, 373, 381), (373, 354, 381), (374, 380, 354), (374, 371, 380), (371, 353, 380), (372, 379, 353), (372, 369, 379), (369, 357, 379), (377, 378, 356), (377, 368, 378), (368, 351, 378), (375, 376, 355), (375, 367, 376), (367, 350, 376), (373, 374, 354), (373, 365, 374), (365, 349, 374), (371, 372, 353), (371, 361, 372), (361, 348, 372), (369, 370, 357), (369, 362, 370), (362, 352, 370), (363, 368, 352), (363, 366, 368), (366, 351, 368), (366, 367, 351), (366, 364, 367), (364, 350, 367), (364, 365, 350), (364, 359, 365), (359, 349, 365), (362, 363, 352), (362, 360, 363), (360, 347, 363), (359, 361, 349), (359, 360, 361), (360, 348, 361), (389, 402, 401), (390, 402, 404), (389, 401, 406), (389, 406, 408), (389, 408, 405), (390, 404, 411), (391, 403, 413), (392, 407, 415), (393, 409, 417), (394, 410, 419), (390, 411, 414), (391, 413, 416), (392, 415, 418), (393, 417, 420), (394, 419, 412), (395, 421, 426), (396, 422, 428), (397, 423, 429), (398, 424, 430), (399, 425, 427), (427, 430, 400), (427, 425, 430), (425, 398, 430), (430, 429, 400), (430, 424, 429), (424, 397, 429), (429, 428, 400), (429, 423, 428), (423, 396, 428), (428, 426, 400), (428, 422, 426), (422, 395, 426), (426, 427, 400), (426, 421, 427), (421, 399, 427), (412, 425, 399), (412, 419, 425), (419, 398, 425), (420, 424, 398), (420, 417, 424), (417, 397, 424), (418, 423, 397), (418, 415, 431), (415, 432, 431), (416, 422, 396), (416, 413, 422), (413, 395, 422), (414, 421, 395), (414, 411, 421), (411, 399, 421), (419, 420, 398), (419, 410, 420), (410, 393, 420), (417, 418, 397), (417, 409, 418), (409, 392, 418), (415, 416, 432), (415, 407, 416), (407, 391, 416), (413, 414, 395), (413, 403, 414), (403, 390, 414), (411, 412, 399), (411, 404, 412), (404, 394, 412), (405, 410, 394), (405, 408, 410), (408, 393, 410), (408, 409, 393), (408, 406, 409), (406, 392, 409), (406, 407, 392), (406, 401, 407), (401, 391, 407), (404, 405, 394), (404, 402, 405), (402, 389, 405), (401, 403, 391), (401, 402, 403), (402, 390, 403), (432, 416, 396), (431, 432, 396, 423), (431, 423, 418), (433, 446, 445), (434, 446, 448), (433, 445, 450), (433, 450, 452), (433, 452, 449), (434, 448, 455), (435, 447, 457), (436, 451, 459), (437, 453, 461), (438, 454, 463), (434, 455, 458), (435, 457, 460), (436, 459, 462), (437, 461, 464), (438, 463, 456), (439, 465, 470), (440, 466, 472), (441, 467, 473), (442, 468, 474), (443, 469, 471), (471, 474, 444), (471, 469, 474), (469, 442, 474), (474, 473, 444), (474, 468, 473), (468, 441, 473), (473, 472, 444), (473, 467, 472), (467, 440, 472), (472, 470, 444), (472, 466, 470), (466, 439, 470), (470, 471, 444), (470, 465, 471), (465, 443, 471), (456, 469, 443), (456, 463, 469), (463, 442, 469), (464, 468, 442), (464, 461, 468), (461, 441, 468), (462, 467, 441), (462, 459, 467), (459, 440, 467), (460, 466, 440), (460, 457, 466), (457, 439, 466), (458, 465, 439), (458, 455, 465), (455, 443, 465), (463, 464, 442), (463, 454, 464), (454, 437, 464), (461, 462, 441), (461, 453, 462), (453, 436, 462), (459, 460, 440), (459, 451, 460), (451, 435, 460), (457, 458, 439), (457, 447, 458), (447, 434, 458), (455, 456, 443), (455, 448, 456), (448, 438, 456), (449, 454, 438), (449, 452, 454), (452, 437, 454), (452, 453, 437), (452, 450, 453), (450, 436, 453), (450, 451, 436), (450, 445, 451), (445, 435, 451), (448, 449, 438), (448, 446, 449), (446, 433, 449), (445, 447, 435), (445, 446, 447), (446, 434, 447), (475, 488, 487), (476, 488, 490), (475, 487, 492), (475, 492, 494), (475, 494, 491), (476, 490, 497), (477, 489, 499), (478, 493, 501), (479, 495, 503), (480, 496, 505), (476, 497, 500), (477, 499, 502), (478, 501, 504), (479, 503, 506), (480, 505, 498), (481, 507, 512), (482, 508, 514), (483, 509, 515), (484, 510, 516), (485, 511, 513), (513, 516, 486), (513, 511, 516), (511, 484, 516), (516, 515, 486), (516, 510, 515), (510, 483, 515), (515, 514, 486), (515, 509, 514), (509, 482, 514), (514, 512, 486), (514, 508, 512), (508, 481, 512), (512, 513, 486), (512, 507, 513), (507, 485, 513), (498, 511, 485), (498, 505, 511), (505, 484, 511), (506, 510, 484), (506, 503, 510), (503, 483, 510), (504, 509, 483), (504, 501, 509), (501, 482, 509), (502, 508, 482), (502, 499, 508), (499, 481, 508), (500, 507, 481), (500, 497, 507), (497, 485, 507), (505, 506, 484), (505, 496, 506), (496, 479, 506), (503, 504, 483), (503, 495, 504), (495, 478, 504), (501, 502, 482), (501, 493, 502), (493, 477, 502), (499, 500, 481), (499, 489, 500), (489, 476, 500), (497, 498, 485), (497, 490, 498), (490, 480, 498), (491, 496, 480), (491, 494, 496), (494, 479, 496), (494, 495, 479), (494, 492, 495), (492, 478, 495), (492, 493, 478), (492, 487, 493), (487, 477, 493), (490, 491, 480), (490, 488, 491), (488, 475, 491), (487, 489, 477), (487, 488, 489), (488, 476, 489), (517, 530, 529), (518, 530, 532), (517, 529, 534), (517, 534, 536), (517, 536, 533), (518, 532, 539), (519, 531, 541), (520, 535, 543), (521, 537, 545), (522, 538, 547), (518, 539, 542), (519, 541, 544), (520, 543, 546), (521, 545, 548), (522, 547, 540), (523, 549, 554), (524, 550, 556), (525, 551, 557), (526, 552, 558), (527, 553, 555), (555, 558, 528), (555, 553, 558), (553, 526, 558), (558, 557, 528), (558, 552, 557), (552, 525, 557), (557, 556, 528), (557, 551, 556), (551, 524, 556), (556, 554, 528), (556, 550, 554), (550, 523, 554), (554, 555, 528), (554, 549, 555), (549, 527, 555), (540, 553, 527), (540, 547, 553), (547, 526, 553), (548, 552, 526), (548, 545, 552), (545, 525, 552), (546, 551, 525), (546, 543, 551), (543, 524, 551), (544, 550, 524), (544, 541, 550), (541, 523, 550), (542, 549, 523), (542, 539, 549), (539, 527, 549), (547, 548, 526), (547, 538, 548), (538, 521, 548), (545, 546, 525), (545, 537, 546), (537, 520, 546), (543, 544, 524), (543, 535, 544), (535, 519, 544), (541, 542, 523), (541, 531, 542), (531, 518, 542), (539, 540, 527), (539, 532, 540), (532, 522, 540), (533, 538, 522), (533, 536, 538), (536, 521, 538), (536, 537, 521), (536, 534, 537), (534, 520, 537), (534, 535, 520), (534, 529, 535), (529, 519, 535), (532, 533, 522), (532, 530, 533), (530, 517, 533), (529, 531, 519), (529, 530, 531), (530, 518, 531), (559, 572, 571), (560, 572, 574), (559, 571, 576), (559, 576, 578), (559, 578, 575), (560, 574, 581), (561, 573, 583), (562, 577, 585), (563, 579, 587), (564, 580, 589), (560, 581, 584), (561, 583, 586), (562, 585, 588), (563, 587, 590), (564, 589, 582), (565, 591, 596), (566, 592, 598), (567, 593, 599), (568, 594, 600), (569, 595, 597), (597, 600, 570), (597, 595, 600), (595, 568, 600), (600, 599, 570), (600, 594, 599), (594, 567, 599), (599, 598, 570), (599, 593, 598), (593, 566, 598), (598, 596, 570), (598, 592, 596), (592, 565, 596), (596, 597, 570), (596, 591, 597), (591, 569, 597), (582, 595, 569), (582, 589, 595), (589, 568, 595), (590, 594, 568), (590, 587, 594), (587, 567, 594), (588, 593, 567), (588, 585, 593), (585, 566, 593), (586, 592, 566), (586, 583, 592), (583, 565, 592), (584, 591, 565), (584, 581, 591), (581, 569, 591), (589, 590, 568), (589, 580, 590), (580, 563, 590), (587, 588, 567), (587, 579, 588), (579, 562, 588), (585, 586, 566), (585, 577, 586), (577, 561, 586), (583, 584, 565), (583, 573, 584), (573, 560, 584), (581, 582, 569), (581, 574, 582), (574, 564, 582), (575, 580, 564), (575, 578, 580), (578, 563, 580), (578, 579, 563), (578, 576, 579), (576, 562, 579), (576, 577, 562), (576, 571, 577), (571, 561, 577), (574, 575, 564), (574, 572, 575), (572, 559, 575), (571, 573, 561), (571, 572, 573), (572, 560, 573), (601, 614, 613), (602, 614, 616), (601, 613, 618), (601, 618, 620), (601, 620, 617), (602, 616, 623), (603, 615, 625), (604, 619, 627), (605, 621, 629), (606, 622, 631), (602, 623, 626), (603, 625, 628), (604, 627, 630), (605, 629, 632), (606, 631, 624), (607, 633, 638), (608, 634, 640), (609, 635, 641), (610, 636, 642), (611, 637, 639), (639, 642, 612), (639, 637, 642), (637, 610, 642), (642, 641, 612), (642, 636, 641), (636, 609, 641), (641, 640, 612), (641, 635, 640), (635, 608, 640), (640, 638, 612), (640, 634, 638), (634, 607, 638), (638, 639, 612), (638, 633, 639), (633, 611, 639), (624, 637, 611), (624, 631, 637), (631, 610, 637), (632, 636, 610), (632, 629, 636), (629, 609, 636), (630, 635, 609), (630, 627, 635), (627, 608, 635), (628, 634, 608), (628, 625, 634), (625, 607, 634), (626, 633, 607), (626, 623, 633), (623, 611, 633), (631, 632, 610), (631, 622, 632), (622, 605, 632), (629, 630, 609), (629, 621, 630), (621, 604, 630), (627, 628, 608), (627, 619, 628), (619, 603, 628), (625, 626, 607), (625, 615, 626), (615, 602, 626), (623, 624, 611), (623, 616, 624), (616, 606, 624), (617, 622, 606), (617, 620, 622), (620, 605, 622), (620, 621, 605), (620, 618, 621), (618, 604, 621), (618, 619, 604), (618, 613, 619), (613, 603, 619), (616, 617, 606), (616, 614, 617), (614, 601, 617), (613, 615, 603), (613, 614, 615), (614, 602, 615), (643, 656, 655), (644, 656, 658), (643, 655, 660), (643, 660, 662), (643, 662, 659), (644, 658, 665), (645, 657, 667), (646, 661, 669), (647, 663, 671), (648, 664, 673), (644, 665, 668), (645, 667, 670), (646, 669, 672), (647, 671, 674), (648, 673, 666), (649, 675, 680), (650, 676, 682), (651, 677, 683), (652, 678, 684), (653, 679, 681), (681, 684, 654), (681, 679, 684), (679, 652, 684), (684, 683, 654), (684, 678, 683), (678, 651, 683), (683, 682, 654), (683, 677, 682), (677, 650, 682), (682, 680, 654), (682, 676, 680), (676, 649, 680), (680, 681, 654), (680, 675, 681), (675, 653, 681), (666, 679, 653), (666, 673, 679), (673, 652, 679), (674, 678, 652), (674, 671, 678), (671, 651, 678), (672, 677, 651), (672, 669, 677), (669, 650, 677), (670, 676, 650), (670, 667, 676), (667, 649, 676), (668, 675, 649), (668, 665, 675), (665, 653, 675), (673, 674, 652), (673, 664, 674), (664, 647, 674), (671, 672, 651), (671, 663, 672), (663, 646, 672), (669, 670, 650), (669, 661, 670), (661, 645, 670), (667, 668, 649), (667, 657, 668), (657, 644, 668), (665, 666, 653), (665, 658, 666), (658, 648, 666), (659, 664, 648), (659, 662, 664), (662, 647, 664), (662, 663, 647), (662, 660, 663), (660, 646, 663), (660, 661, 646), (660, 655, 661), (655, 645, 661), (658, 659, 648), (658, 656, 659), (656, 643, 659), (655, 657, 645), (655, 656, 657), (656, 644, 657), (685, 698, 697), (686, 698, 700), (685, 697, 702), (685, 702, 704), (685, 704, 701), (686, 700, 707), (687, 699, 709), (688, 703, 711), (689, 705, 713), (690, 706, 715), (686, 707, 710), (687, 709, 712), (688, 711, 714), (689, 713, 716), (690, 715, 708), (691, 717, 722), (692, 718, 724), (693, 719, 725), (694, 720, 726), (695, 721, 723), (723, 726, 696), (723, 721, 726), (721, 694, 726), (726, 725, 696), (726, 720, 725), (720, 693, 725), (725, 724, 696), (725, 719, 724), (719, 692, 724), (724, 722, 696), (724, 718, 722), (718, 691, 722), (722, 723, 696), (722, 717, 723), (717, 695, 723), (708, 721, 695), (708, 715, 721), (715, 694, 721), (716, 720, 694), (716, 713, 720), (713, 693, 720), (714, 719, 693), (714, 711, 719), (711, 692, 719), (712, 718, 692), (712, 709, 718), (709, 691, 718), (710, 717, 691), (710, 707, 717), (707, 695, 717), (715, 716, 694), (715, 706, 716), (706, 689, 716), (713, 714, 693), (713, 705, 714), (705, 688, 714), (711, 712, 692), (711, 703, 712), (703, 687, 712), (709, 710, 691), (709, 699, 710), (699, 686, 710), (707, 708, 695), (707, 700, 708), (700, 690, 708), (701, 706, 690), (701, 704, 706), (704, 689, 706), (704, 705, 689), (704, 702, 705), (702, 688, 705), (702, 703, 688), (702, 697, 703), (697, 687, 703), (700, 701, 690), (700, 698, 701), (698, 685, 701), (697, 699, 687), (697, 698, 699), (698, 686, 699)])
me_plane_013.polygons.foreach_set('material_index', [0, 0, 0, 0, 0, 0, 0, 0, 0, 0, 0, 0, 0, 0, 0, 0, 0, 0, 0, 0, 0, 0, 0, 0, 0, 0, 0, 0, 0, 0, 0, 0, 0, 0, 0, 0, 0, 0, 0, 0, 0, 0, 0, 0, 0, 0, 0, 0, 0, 0, 0, 0, 0, 0, 0, 0, 0, 0, 0, 0, 0, 0, 0, 0, 0, 0, 0, 0, 0, 0, 0, 0, 0, 0, 0, 0, 0, 0, 0, 0, 0, 0, 0, 0, 0, 0, 0, 0, 0, 0, 0, 0, 0, 0, 0, 0, 0, 0, 0, 0, 0, 0, 0, 0, 0, 0, 0, 0, 0, 0, 0, 0, 0, 0, 0, 0, 0, 0, 0, 0, 0, 0, 0, 0, 0, 0, 0, 0, 0, 0, 0, 0, 0, 0, 0, 0, 0, 0, 0, 0, 0, 0, 0, 0, 0, 0, 0, 0, 0, 0, 0, 0, 0, 0, 0, 0, 0, 0, 0, 0, 0, 0, 0, 0, 0, 0, 0, 0, 0, 0, 0, 0, 0, 0, 0, 0, 0, 0, 0, 0, 0, 0, 0, 0, 0, 0, 0, 0, 0, 0, 0, 0, 0, 0, 0, 0, 0, 0, 0, 0, 0, 0, 0, 0, 0, 0, 0, 0, 0, 0, 0, 0, 0, 0, 0, 0, 0, 0, 0, 0, 0, 0, 1, 1, 1, 1, 1, 1, 1, 1, 1, 1, 1, 1, 1, 1, 1, 1, 1, 1, 1, 1, 1, 1, 1, 1, 1, 1, 1, 1, 1, 1, 1, 1, 1, 1, 1, 1, 1, 1, 1, 1, 1, 1, 1, 1, 1, 1, 1, 1, 1, 1, 1, 1, 1, 1, 1, 1, 1, 1, 1, 1, 1, 1, 1, 1, 1, 1, 1, 1, 1, 1, 1, 1, 1, 1, 1, 1, 1, 1, 1, 1, 1, 1, 1, 1, 1, 1, 1, 1, 1, 1, 1, 1, 1, 1, 1, 1, 1, 1, 1, 1, 1, 1, 1, 1, 1, 1, 1, 1, 1, 1, 1, 1, 1, 1, 1, 1, 1, 1, 1, 1, 1, 1, 1, 1, 1, 1, 1, 1, 1, 1, 1, 1, 1, 1, 1, 1, 1, 1, 1, 1, 1, 1, 1, 1, 1, 1, 1, 1, 1, 1, 1, 1, 1, 1, 1, 1, 1, 1, 1, 1, 1, 1, 1, 1, 1, 1, 1, 1, 1, 1, 1, 1, 1, 1, 1, 1, 1, 1, 1, 1, 1, 1, 1, 1, 1, 1, 1, 1, 1, 1, 1, 1, 1, 1, 1, 1, 1, 1, 1, 1, 1, 1, 1, 1, 1, 1, 1, 1, 1, 1, 1, 1, 1, 1, 1, 1, 1, 1, 1, 1, 1, 1, 1, 1, 1, 1, 1, 1, 1, 1, 1, 1, 1, 1, 1, 1, 1, 1, 1, 1, 1, 1, 1, 1, 1, 1, 1, 1, 1, 1, 1, 1, 1, 1, 1, 1, 1, 1, 1, 1, 1, 1, 1, 1, 1, 1, 1, 1, 1, 1, 1, 1, 1, 1, 1, 1, 1, 1, 1, 1, 1, 1, 1, 1, 1, 1, 1, 1, 1, 1, 1, 1, 1, 1, 1, 1, 1, 1, 1, 1, 1, 1, 1, 1, 1, 1, 1, 1, 1, 1, 1, 1, 1, 1, 1, 1, 1, 1, 1, 1, 1, 1, 1, 1, 1, 1, 1, 1, 1, 1, 1, 1, 1, 1, 1, 1, 1, 1, 1, 1, 1, 1, 1, 1, 1, 1, 1, 1, 1, 1, 1, 1, 1, 1, 1, 1, 1, 1, 1, 1, 1, 1, 1, 1, 1, 1, 1, 1, 1, 1, 1, 1, 1, 1, 1, 1, 1, 1, 1, 1, 1, 1, 1, 1, 1, 1, 1, 1, 1, 1, 1, 1, 1, 1, 1, 1, 1, 1, 1, 1, 1, 1, 1, 1, 1, 1, 1, 1, 1, 1, 1, 1, 1, 1, 1, 1, 1, 1, 1, 1, 1, 1, 1, 1, 1, 1, 1, 1, 1, 1, 1, 1, 1, 1, 1, 1, 1, 1, 1, 1, 1, 1, 1, 1, 1, 1, 1, 1, 1, 1, 1, 1, 1, 1, 1, 1, 1, 1, 1, 1, 1, 1, 1, 1, 1, 1, 1, 1, 1, 1, 1, 1, 1, 1, 1, 1, 1, 1, 1, 1, 1, 1, 1, 1, 1, 1, 1, 1, 1, 1, 1, 1, 1, 1, 1, 1, 1, 1, 1, 1, 1, 1, 1, 1, 1, 1, 1, 1, 1, 1, 1, 1, 1, 1, 1, 1, 1, 1, 1, 1, 1, 1, 1, 1, 1, 1, 1, 1, 1, 1, 1, 1, 1, 1, 1, 1, 1, 1, 1, 1, 1, 1, 1, 1, 1, 1, 1, 1, 1, 1, 1, 1, 1, 1, 1, 1, 1, 1, 1, 1, 1, 1, 1, 1, 1, 1, 1, 1, 1, 1, 1, 1, 1, 1, 1, 1, 1, 1, 1, 1, 1, 1, 1, 1, 1, 1, 1, 1, 1, 1, 1, 1, 1, 1, 1, 1, 1, 1, 1, 1, 1, 1, 1, 1, 1, 1, 1, 1, 1, 1, 1, 1, 1, 1, 1, 1, 1, 1, 1, 1, 1, 1, 1, 1, 1, 1, 1, 1, 1, 1, 1, 1, 1, 1, 1, 1, 1, 1, 1, 1, 1, 1, 1, 1, 1, 1, 1, 1, 1, 1, 1, 1, 1, 1, 1, 1, 1, 1, 1, 1, 1, 1, 1, 1, 1, 1, 1, 1, 1, 1, 1, 1, 1, 1, 1, 1, 1, 1, 1, 1, 1, 1, 1, 1, 1, 1, 1, 1, 1, 1, 1, 1, 1, 1, 1, 1, 1, 1, 1, 1, 1, 1, 1, 1, 1, 1, 1, 1, 1, 1, 1, 1, 1, 1, 1, 1, 1, 1, 1, 1, 1, 1, 1, 1, 1, 1, 1, 1, 1, 1, 1, 1, 1, 1, 1, 1, 1, 1, 1, 1, 1, 1, 1, 1, 1, 1, 1, 1, 1, 1, 1, 1, 1, 1, 1, 1, 1, 1, 1, 1, 1, 1, 1, 1, 1, 1, 1, 1, 1, 1, 1, 1, 1, 1, 1, 1, 1, 1, 1, 1, 1, 1, 1, 1, 1, 1, 1, 1, 1, 1, 1, 1, 1, 1, 1, 1, 1, 1, 1, 1, 1, 1, 1, 1, 1, 1, 1, 1, 1, 1, 1, 1, 1, 1, 1, 1, 1, 1, 1, 1, 1, 1, 1, 1, 1, 1, 1, 1, 1, 1, 1, 1, 1, 1, 1, 1, 1, 1, 1, 1, 1, 1, 1, 1, 1, 1, 1, 1, 1, 1, 1, 1, 1, 1, 1, 1, 1, 1, 1, 1, 1, 1, 1, 1, 1, 1, 1, 1, 1, 1, 1, 1, 1, 1, 1, 1, 1, 1, 1, 1, 1, 1, 1, 1, 1, 1, 1, 1, 1, 1, 1, 1, 1, 1, 1, 1, 1, 1, 1, 1, 1, 1, 1, 1, 1, 1, 1, 1, 1, 1, 1, 1, 1, 1, 1, 1, 1, 1, 1, 1, 1, 1, 1, 1, 1, 1, 1, 1, 1, 1, 1, 1, 1, 1, 1, 1, 1, 1, 1, 1, 1, 1, 1, 1, 1, 1, 1, 1, 1, 1, 1, 1, 1, 1, 1, 1, 1, 1, 1, 1, 1, 1, 1, 1, 1, 1, 1, 1, 1, 1, 1, 1, 1, 1, 1, 1, 1, 1, 1, 1, 1, 1, 1, 1, 1, 1, 1, 1, 1, 1, 1, 1, 1, 1, 1, 1, 1, 1, 1, 1, 1, 1, 1, 1, 1, 1, 1, 1, 1, 1, 1, 1, 1, 1, 1, 1, 1, 1, 1, 1, 1, 1, 1, 1, 1, 1, 1, 1, 1, 1, 1, 1, 1, 1, 1, 1, 1, 1, 1, 1, 1, 1, 1, 1, 1, 1, 1, 1, 1, 1, 1, 1, 1, 1, 1, 1, 1, 1, 1, 1, 1, 1, 1, 1, 1, 1, 1, 1, 1, 1, 1, 1, 1, 1, 1, 1, 1, 1, 1, 1, 1, 1, 1, 1, 1, 1, 1, 1, 1, 1, 1, 1, 1, 1, 1, 1, 1, 1, 1, 1, 1, 1, 1, 1, 1, 1, 1, 1, 1, 1, 1, 1, 1, 1, 1, 1, 1, 1, 1, 1, 1, 1, 1, 1, 1])
me_plane_013.materials.append(mat_brunfonc__002)
me_plane_013.materials.append(mat_vertfonc__003)
me_plane_013.use_remesh_preserve_volume = False
me_plane_013.use_remesh_preserve_attributes = False
me_plane_013.use_mirror_vertex_groups = False
me_plane_013.update()

# ---- objects
ob_arbre_007 = bpy.data.objects.new('Arbre.007', me_plane_013)

# ---- transforms, parenting, visibility, modifiers, constraints
ob_arbre_007.location = (0.0, 0.0, 0.0)
ob_arbre_007.scale = (0.612, 0.612, 0.612)
ob_arbre_007.lineart.crease_threshold = 0.0

# ---- collection membership
col_collection_1.objects.link(ob_arbre_007)

# ---- scene / render settings (as saved in the file)
scene.frame_start = 1; scene.frame_end = 250; scene.frame_set(1)
scene.render.engine = 'BLENDER_EEVEE_NEXT'
scene.render.resolution_percentage = 50
scene.render.dither_intensity = 0.0
scene.cycles.use_denoising = False
scene.cycles.samples = 128
scene.cycles.sampling_pattern = 'TABULATED_SOBOL'
scene.cycles.light_sampling_threshold = 0.0
scene.cycles.use_adaptive_sampling = False
scene.cycles.use_light_tree = False
scene.cycles.blur_glossy = 0.0
scene.cycles.sample_clamp_indirect = 0.0
scene.view_settings.view_transform = 'Standard'
bpy.context.view_layer.update()

# ---- added for rendering (the .blend has no active camera and no usable light): camera, sun
cam_auto = bpy.data.cameras.new('AutoCamera')
cam_auto.lens = 50.0
cam_auto.sensor_width = 36.0
cam_auto.clip_end = 1000.0
ob_auto_camera = bpy.data.objects.new('AutoCamera', cam_auto)
scene.collection.objects.link(ob_auto_camera)
ob_auto_camera.location = (8.14059, -9.54722, 9.26524)
ob_auto_camera.rotation_euler = (1.09748, -7.21219e-08, 0.694738)
scene.camera = ob_auto_camera
light_auto_sun = bpy.data.lights.new('AutoSun', 'SUN')
light_auto_sun.energy = 3.0
light_auto_sun.angle = 0.0523599
ob_auto_sun = bpy.data.objects.new('AutoSun', light_auto_sun)
scene.collection.objects.link(ob_auto_sun)
ob_auto_sun.rotation_euler = (0.872665, 0.174533, 0.523599)
bpy.context.view_layer.update()
